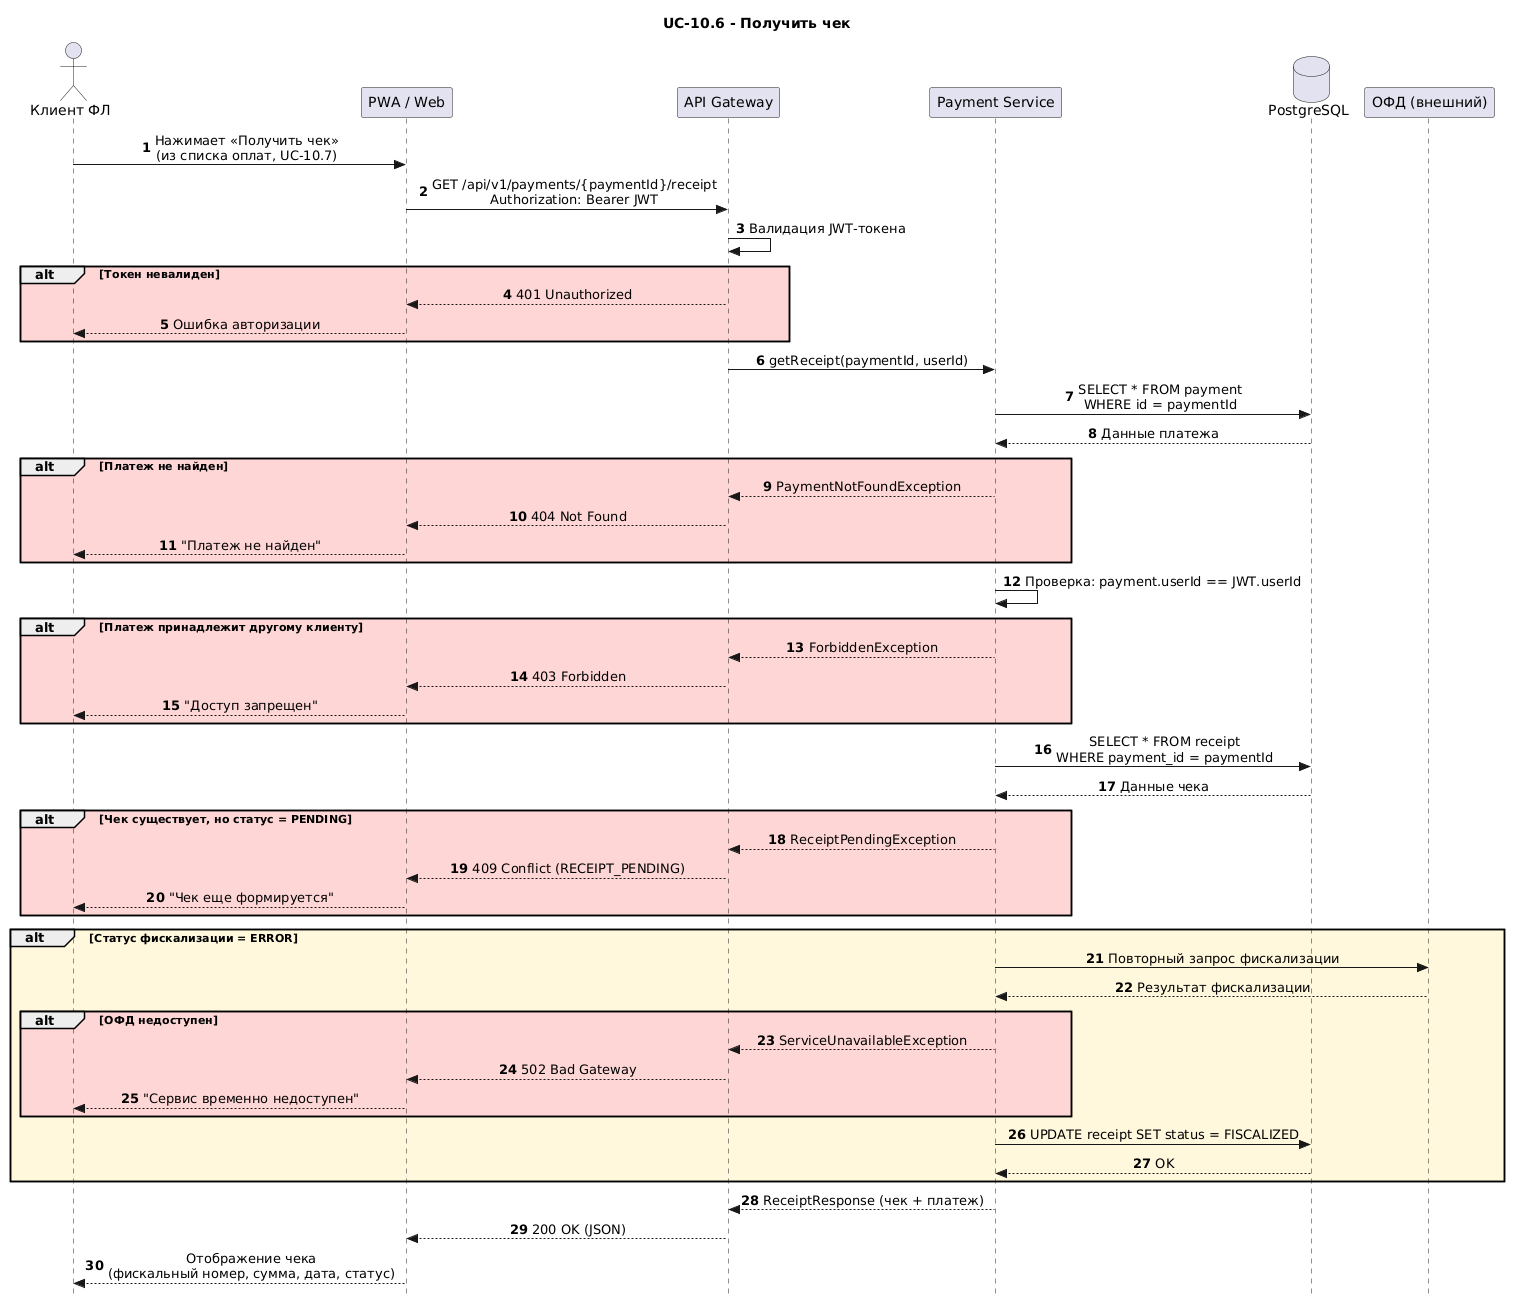

The diagram above was rendered by PlantUML. Its source (embedded in the PNG):
@startuml
title UC-10.6 - Получить чек

skinparam style strictuml
skinparam sequenceMessageAlign center

actor "Клиент ФЛ" as Client
participant "PWA / Web" as FE
participant "API Gateway" as API
participant "Payment Service" as PS
database "PostgreSQL" as DB
participant "ОФД (внешний)" as OFD

autonumber

Client -> FE : Нажимает «Получить чек»\n(из списка оплат, UC-10.7)
FE -> API : GET /api/v1/payments/{paymentId}/receipt\nAuthorization: Bearer JWT

API -> API : Валидация JWT-токена

alt #FFD6D6 Токен невалиден
    API --> FE : 401 Unauthorized
    FE --> Client : Ошибка авторизации
end

API -> PS : getReceipt(paymentId, userId)
PS -> DB : SELECT * FROM payment\nWHERE id = paymentId
DB --> PS : Данные платежа

alt #FFD6D6 Платеж не найден
    PS --> API : PaymentNotFoundException
    API --> FE : 404 Not Found
    FE --> Client : "Платеж не найден"
end

PS -> PS : Проверка: payment.userId == JWT.userId

alt #FFD6D6 Платеж принадлежит другому клиенту
    PS --> API : ForbiddenException
    API --> FE : 403 Forbidden
    FE --> Client : "Доступ запрещен"
end

PS -> DB : SELECT * FROM receipt\nWHERE payment_id = paymentId
DB --> PS : Данные чека

alt #FFD6D6 Чек существует, но статус = PENDING
    PS --> API : ReceiptPendingException
    API --> FE : 409 Conflict (RECEIPT_PENDING)
    FE --> Client : "Чек еще формируется"
end

alt #FFF8DC Статус фискализации = ERROR
    PS -> OFD : Повторный запрос фискализации
    OFD --> PS : Результат фискализации

    alt #FFD6D6 ОФД недоступен
        PS --> API : ServiceUnavailableException
        API --> FE : 502 Bad Gateway
        FE --> Client : "Сервис временно недоступен"
    end

    PS -> DB : UPDATE receipt SET status = FISCALIZED
    DB --> PS : OK
end

PS --> API : ReceiptResponse (чек + платеж)
API --> FE : 200 OK (JSON)
FE --> Client : Отображение чека\n(фискальный номер, сумма, дата, статус)
@enduml